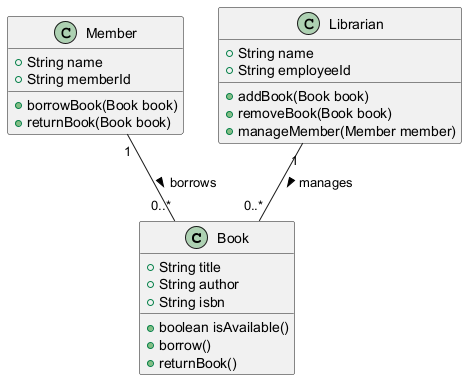

The diagram above was rendered by PlantUML. Its source (embedded in the PNG):
@startuml
class Book {
    +String title
    +String author
    +String isbn
    +boolean isAvailable()
    +borrow()
    +returnBook()
}

class Member {
    +String name
    +String memberId
    +borrowBook(Book book)
    +returnBook(Book book)
}

class Librarian {
    +String name
    +String employeeId
    +addBook(Book book)
    +removeBook(Book book)
    +manageMember(Member member)
}

Member "1" -- "0..*" Book : borrows >
Librarian "1" -- "0..*" Book : manages >
@enduml